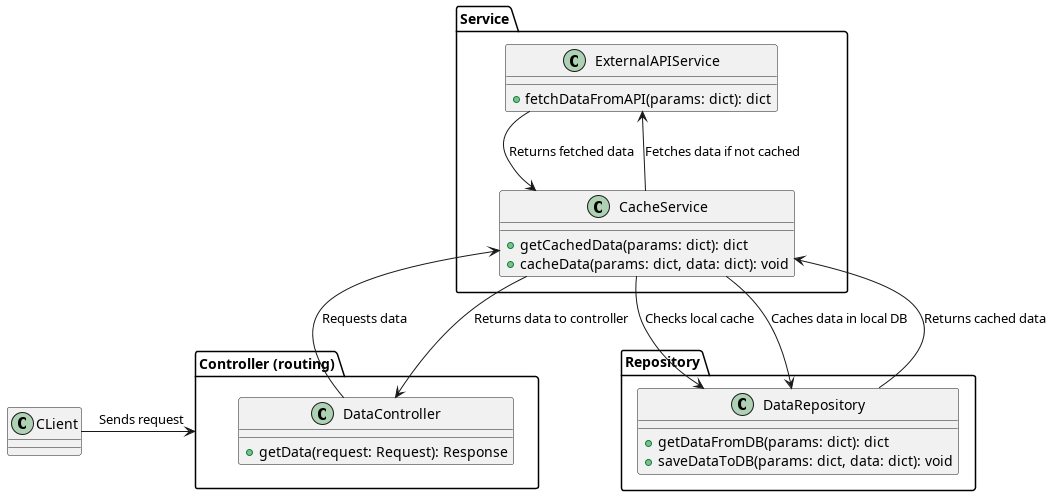

The diagram above was rendered by PlantUML. Its source (embedded in the PNG):
@startuml

package "Controller (routing)" as Controller {
    class DataController {
        + getData(request: Request): Response
    }
}

package "Service" {
    class ExternalAPIService {
        + fetchDataFromAPI(params: dict): dict
    }

    class CacheService {
        + getCachedData(params: dict): dict
        + cacheData(params: dict, data: dict): void
    }
}

package "Repository" {
    class DataRepository {
        + getDataFromDB(params: dict): dict
        + saveDataToDB(params: dict, data: dict): void
    }
}

CLient -> Controller : Sends request
DataController --> CacheService : Requests data
CacheService --> DataRepository : Checks local cache
CacheService --> ExternalAPIService : Fetches data if not cached
ExternalAPIService --> CacheService : Returns fetched data
CacheService --> DataRepository : Caches data in local DB
DataRepository --> CacheService : Returns cached data
CacheService --> DataController : Returns data to controller

@enduml